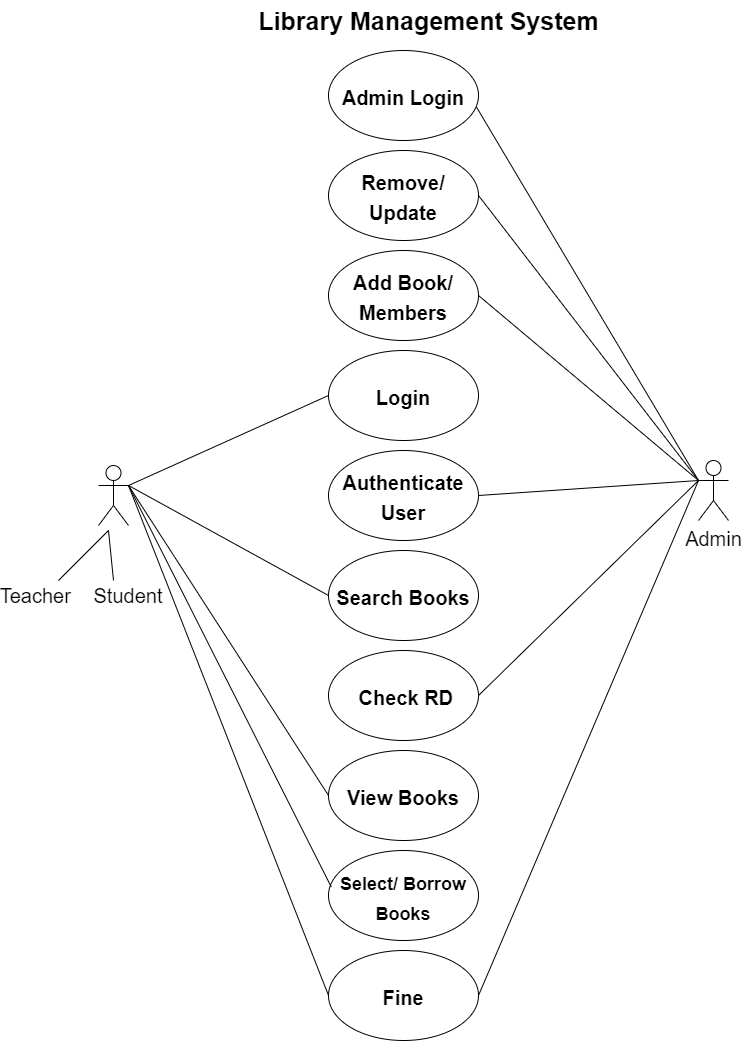

The diagram above was exported from draw.io. Its source (the exported page's mxGraphModel, read from the mxfile embedded in the PNG):
<mxGraphModel dx="1730" dy="855" grid="1" gridSize="10" guides="1" tooltips="1" connect="1" arrows="1" fold="1" page="1" pageScale="1" pageWidth="850" pageHeight="1100" math="0" shadow="0">
  <root>
    <mxCell id="0" />
    <mxCell id="1" parent="0" />
    <mxCell id="2rbdxofp2InHvh9T6rB6-1" value="&lt;b&gt;&lt;font style=&quot;font-size: 25px;&quot;&gt;Library Management System&lt;/font&gt;&lt;/b&gt;" style="text;html=1;align=center;verticalAlign=middle;resizable=0;points=[];autosize=1;strokeColor=none;fillColor=none;" vertex="1" parent="1">
      <mxGeometry x="260" y="20" width="360" height="40" as="geometry" />
    </mxCell>
    <mxCell id="2rbdxofp2InHvh9T6rB6-2" value="&lt;font style=&quot;font-size: 20px;&quot;&gt;&lt;b&gt;Admin Login&lt;/b&gt;&lt;/font&gt;" style="ellipse;whiteSpace=wrap;html=1;fontSize=25;" vertex="1" parent="1">
      <mxGeometry x="340" y="70" width="150" height="90" as="geometry" />
    </mxCell>
    <mxCell id="2rbdxofp2InHvh9T6rB6-8" value="&lt;b style=&quot;font-size: 20px;&quot;&gt;Remove/&lt;br&gt;Update&lt;/b&gt;" style="ellipse;whiteSpace=wrap;html=1;fontSize=25;" vertex="1" parent="1">
      <mxGeometry x="340" y="170" width="150" height="90" as="geometry" />
    </mxCell>
    <mxCell id="2rbdxofp2InHvh9T6rB6-9" value="&lt;b style=&quot;font-size: 20px;&quot;&gt;Add Book/&lt;br&gt;Members&lt;/b&gt;" style="ellipse;whiteSpace=wrap;html=1;fontSize=25;" vertex="1" parent="1">
      <mxGeometry x="340" y="270" width="150" height="90" as="geometry" />
    </mxCell>
    <mxCell id="2rbdxofp2InHvh9T6rB6-10" value="&lt;b&gt;&lt;font style=&quot;font-size: 20px;&quot;&gt;Login&lt;/font&gt;&lt;/b&gt;" style="ellipse;whiteSpace=wrap;html=1;fontSize=25;" vertex="1" parent="1">
      <mxGeometry x="340" y="370" width="150" height="90" as="geometry" />
    </mxCell>
    <mxCell id="2rbdxofp2InHvh9T6rB6-11" value="&lt;b&gt;&lt;font style=&quot;font-size: 20px;&quot;&gt;Authenticate User&lt;/font&gt;&lt;/b&gt;" style="ellipse;whiteSpace=wrap;html=1;fontSize=25;" vertex="1" parent="1">
      <mxGeometry x="340" y="470" width="150" height="90" as="geometry" />
    </mxCell>
    <mxCell id="2rbdxofp2InHvh9T6rB6-12" value="&lt;b&gt;&lt;font style=&quot;font-size: 20px;&quot;&gt;Search Books&lt;/font&gt;&lt;/b&gt;" style="ellipse;whiteSpace=wrap;html=1;fontSize=25;" vertex="1" parent="1">
      <mxGeometry x="340" y="570" width="150" height="90" as="geometry" />
    </mxCell>
    <mxCell id="2rbdxofp2InHvh9T6rB6-13" value="&lt;b&gt;&lt;font style=&quot;font-size: 20px;&quot;&gt;&amp;nbsp;Check RD&lt;/font&gt;&lt;/b&gt;" style="ellipse;whiteSpace=wrap;html=1;fontSize=25;" vertex="1" parent="1">
      <mxGeometry x="340" y="670" width="150" height="90" as="geometry" />
    </mxCell>
    <mxCell id="2rbdxofp2InHvh9T6rB6-14" value="&lt;b&gt;&lt;font style=&quot;font-size: 20px;&quot;&gt;View Books&lt;/font&gt;&lt;/b&gt;" style="ellipse;whiteSpace=wrap;html=1;fontSize=25;" vertex="1" parent="1">
      <mxGeometry x="340" y="770" width="150" height="90" as="geometry" />
    </mxCell>
    <mxCell id="2rbdxofp2InHvh9T6rB6-15" value="&lt;b&gt;&lt;font style=&quot;font-size: 18px;&quot;&gt;Select/ Borrow Books&lt;/font&gt;&lt;/b&gt;" style="ellipse;whiteSpace=wrap;html=1;fontSize=25;" vertex="1" parent="1">
      <mxGeometry x="340" y="870" width="150" height="90" as="geometry" />
    </mxCell>
    <mxCell id="2rbdxofp2InHvh9T6rB6-16" value="&lt;b&gt;&lt;font style=&quot;font-size: 20px;&quot;&gt;Fine&lt;/font&gt;&lt;/b&gt;" style="ellipse;whiteSpace=wrap;html=1;fontSize=25;" vertex="1" parent="1">
      <mxGeometry x="340" y="970" width="150" height="90" as="geometry" />
    </mxCell>
    <mxCell id="2rbdxofp2InHvh9T6rB6-19" value="" style="shape=umlActor;verticalLabelPosition=bottom;verticalAlign=top;html=1;outlineConnect=0;fontSize=20;" vertex="1" parent="1">
      <mxGeometry x="110" y="485" width="30" height="60" as="geometry" />
    </mxCell>
    <mxCell id="2rbdxofp2InHvh9T6rB6-20" value="Teacher&amp;nbsp;" style="text;html=1;strokeColor=none;fillColor=none;align=center;verticalAlign=middle;whiteSpace=wrap;rounded=0;fontSize=20;" vertex="1" parent="1">
      <mxGeometry x="20" y="600" width="60" height="30" as="geometry" />
    </mxCell>
    <mxCell id="2rbdxofp2InHvh9T6rB6-21" value="Student" style="text;html=1;strokeColor=none;fillColor=none;align=center;verticalAlign=middle;whiteSpace=wrap;rounded=0;fontSize=20;" vertex="1" parent="1">
      <mxGeometry x="110" y="600" width="60" height="30" as="geometry" />
    </mxCell>
    <mxCell id="2rbdxofp2InHvh9T6rB6-22" value="" style="endArrow=none;html=1;rounded=0;fontSize=20;" edge="1" parent="1">
      <mxGeometry width="50" height="50" relative="1" as="geometry">
        <mxPoint x="70" y="600" as="sourcePoint" />
        <mxPoint x="120" y="550" as="targetPoint" />
      </mxGeometry>
    </mxCell>
    <mxCell id="2rbdxofp2InHvh9T6rB6-23" value="" style="endArrow=none;html=1;rounded=0;fontSize=20;exitX=0.25;exitY=0;exitDx=0;exitDy=0;" edge="1" parent="1" source="2rbdxofp2InHvh9T6rB6-21">
      <mxGeometry width="50" height="50" relative="1" as="geometry">
        <mxPoint x="160" y="600" as="sourcePoint" />
        <mxPoint x="120" y="550" as="targetPoint" />
      </mxGeometry>
    </mxCell>
    <mxCell id="2rbdxofp2InHvh9T6rB6-24" value="Admin" style="shape=umlActor;verticalLabelPosition=bottom;verticalAlign=top;html=1;outlineConnect=0;fontSize=20;" vertex="1" parent="1">
      <mxGeometry x="710" y="480" width="30" height="60" as="geometry" />
    </mxCell>
    <mxCell id="2rbdxofp2InHvh9T6rB6-25" value="" style="endArrow=none;html=1;rounded=0;fontSize=20;entryX=0.986;entryY=0.627;entryDx=0;entryDy=0;entryPerimeter=0;exitX=0;exitY=0.3333333333333333;exitDx=0;exitDy=0;exitPerimeter=0;" edge="1" parent="1" source="2rbdxofp2InHvh9T6rB6-24" target="2rbdxofp2InHvh9T6rB6-2">
      <mxGeometry width="50" height="50" relative="1" as="geometry">
        <mxPoint x="530" y="350" as="sourcePoint" />
        <mxPoint x="580" y="300" as="targetPoint" />
      </mxGeometry>
    </mxCell>
    <mxCell id="2rbdxofp2InHvh9T6rB6-26" value="" style="endArrow=none;html=1;rounded=0;fontSize=20;entryX=1;entryY=0.5;entryDx=0;entryDy=0;" edge="1" parent="1" target="2rbdxofp2InHvh9T6rB6-8">
      <mxGeometry width="50" height="50" relative="1" as="geometry">
        <mxPoint x="710" y="500" as="sourcePoint" />
        <mxPoint x="580" y="300" as="targetPoint" />
      </mxGeometry>
    </mxCell>
    <mxCell id="2rbdxofp2InHvh9T6rB6-27" value="" style="endArrow=none;html=1;rounded=0;fontSize=20;exitX=1;exitY=0.5;exitDx=0;exitDy=0;" edge="1" parent="1" source="2rbdxofp2InHvh9T6rB6-9">
      <mxGeometry width="50" height="50" relative="1" as="geometry">
        <mxPoint x="530" y="350" as="sourcePoint" />
        <mxPoint x="710" y="500" as="targetPoint" />
      </mxGeometry>
    </mxCell>
    <mxCell id="2rbdxofp2InHvh9T6rB6-28" value="" style="endArrow=none;html=1;rounded=0;fontSize=20;exitX=1;exitY=0.5;exitDx=0;exitDy=0;" edge="1" parent="1" source="2rbdxofp2InHvh9T6rB6-11">
      <mxGeometry width="50" height="50" relative="1" as="geometry">
        <mxPoint x="530" y="520" as="sourcePoint" />
        <mxPoint x="710" y="500" as="targetPoint" />
      </mxGeometry>
    </mxCell>
    <mxCell id="2rbdxofp2InHvh9T6rB6-29" value="" style="endArrow=none;html=1;rounded=0;fontSize=20;exitX=1;exitY=0.5;exitDx=0;exitDy=0;" edge="1" parent="1" source="2rbdxofp2InHvh9T6rB6-13">
      <mxGeometry width="50" height="50" relative="1" as="geometry">
        <mxPoint x="530" y="520" as="sourcePoint" />
        <mxPoint x="710" y="500" as="targetPoint" />
      </mxGeometry>
    </mxCell>
    <mxCell id="2rbdxofp2InHvh9T6rB6-30" value="" style="endArrow=none;html=1;rounded=0;fontSize=20;exitX=1;exitY=0.5;exitDx=0;exitDy=0;" edge="1" parent="1" source="2rbdxofp2InHvh9T6rB6-16">
      <mxGeometry width="50" height="50" relative="1" as="geometry">
        <mxPoint x="530" y="840" as="sourcePoint" />
        <mxPoint x="710" y="500" as="targetPoint" />
      </mxGeometry>
    </mxCell>
    <mxCell id="2rbdxofp2InHvh9T6rB6-31" value="" style="endArrow=none;html=1;rounded=0;fontSize=20;entryX=0;entryY=0.5;entryDx=0;entryDy=0;exitX=1;exitY=0.3333333333333333;exitDx=0;exitDy=0;exitPerimeter=0;" edge="1" parent="1" source="2rbdxofp2InHvh9T6rB6-19" target="2rbdxofp2InHvh9T6rB6-12">
      <mxGeometry width="50" height="50" relative="1" as="geometry">
        <mxPoint x="260" y="680" as="sourcePoint" />
        <mxPoint x="310" y="630" as="targetPoint" />
      </mxGeometry>
    </mxCell>
    <mxCell id="2rbdxofp2InHvh9T6rB6-32" value="" style="endArrow=none;html=1;rounded=0;fontSize=20;entryX=0;entryY=0.5;entryDx=0;entryDy=0;exitX=1;exitY=0.3333333333333333;exitDx=0;exitDy=0;exitPerimeter=0;" edge="1" parent="1" source="2rbdxofp2InHvh9T6rB6-19" target="2rbdxofp2InHvh9T6rB6-10">
      <mxGeometry width="50" height="50" relative="1" as="geometry">
        <mxPoint x="280" y="570" as="sourcePoint" />
        <mxPoint x="330" y="520" as="targetPoint" />
      </mxGeometry>
    </mxCell>
    <mxCell id="2rbdxofp2InHvh9T6rB6-33" value="" style="endArrow=none;html=1;rounded=0;fontSize=20;entryX=0;entryY=0.5;entryDx=0;entryDy=0;exitX=1;exitY=0.3333333333333333;exitDx=0;exitDy=0;exitPerimeter=0;" edge="1" parent="1" source="2rbdxofp2InHvh9T6rB6-19" target="2rbdxofp2InHvh9T6rB6-14">
      <mxGeometry width="50" height="50" relative="1" as="geometry">
        <mxPoint x="140" y="500" as="sourcePoint" />
        <mxPoint x="330" y="790" as="targetPoint" />
      </mxGeometry>
    </mxCell>
    <mxCell id="2rbdxofp2InHvh9T6rB6-34" value="" style="endArrow=none;html=1;rounded=0;fontSize=20;entryX=0.019;entryY=0.407;entryDx=0;entryDy=0;entryPerimeter=0;exitX=1;exitY=0.3333333333333333;exitDx=0;exitDy=0;exitPerimeter=0;" edge="1" parent="1" source="2rbdxofp2InHvh9T6rB6-19" target="2rbdxofp2InHvh9T6rB6-15">
      <mxGeometry width="50" height="50" relative="1" as="geometry">
        <mxPoint x="140" y="510" as="sourcePoint" />
        <mxPoint x="330" y="770" as="targetPoint" />
      </mxGeometry>
    </mxCell>
    <mxCell id="2rbdxofp2InHvh9T6rB6-35" value="" style="endArrow=none;html=1;rounded=0;fontSize=20;entryX=0;entryY=0.5;entryDx=0;entryDy=0;exitX=1;exitY=0.3333333333333333;exitDx=0;exitDy=0;exitPerimeter=0;" edge="1" parent="1" source="2rbdxofp2InHvh9T6rB6-19" target="2rbdxofp2InHvh9T6rB6-16">
      <mxGeometry width="50" height="50" relative="1" as="geometry">
        <mxPoint x="140" y="510" as="sourcePoint" />
        <mxPoint x="330" y="690" as="targetPoint" />
      </mxGeometry>
    </mxCell>
  </root>
</mxGraphModel>